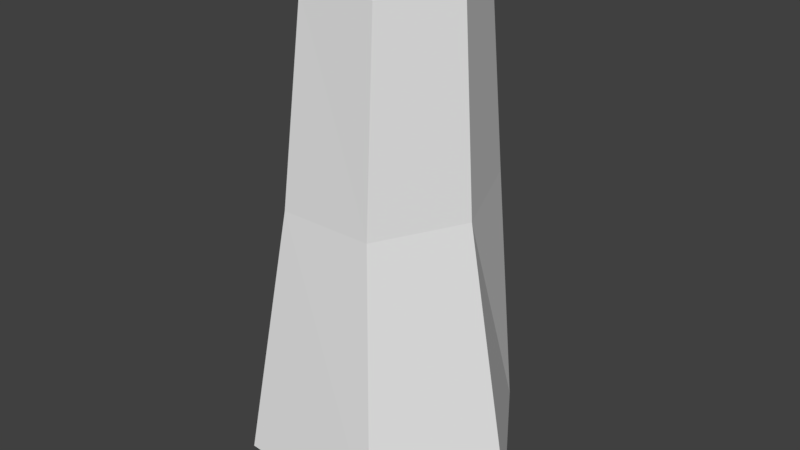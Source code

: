 # Source: huf_thigh_right.blend  (saved by Blender 2.82.7; exported with 4.5.12 LTS)
import bpy
from mathutils import Matrix  # noqa: F401  (used for matrix-valued properties, if any)

bpy.ops.wm.read_factory_settings(use_empty=True)
scene = bpy.context.scene
scene.name = 'Scene'

# ---- collections
col_collection_1 = bpy.data.collections.new('Collection 1'); scene.collection.children.link(col_collection_1)

# ---- materials (node trees are filled in below, after node groups)
mat_standard_003 = bpy.data.materials.new('Standard.003')
mat_standard_003.alpha_threshold = 0.0
mat_standard_003.use_transparent_shadow = False
mat_standard_003.specular_color = (0.0, 0.0, 0.0)
mat_standard_003.roughness = 0.5

# ---- material node trees

# ---- world
world_world = bpy.data.worlds.new('World'); scene.world = world_world
world_world.color = (0.05088, 0.05088, 0.05088)
world_world.use_sun_shadow = False
world_world.sun_shadow_jitter_overblur = 0.0
world_world.cycles.sampling_method = 'MANUAL'

# ---- meshes
me_geometry_n29944_001 = bpy.data.meshes.new('Geometry_n29944.001')
me_geometry_n29944_001.from_pydata([(3.682, 7.957, 1.845), (-2.934, 5.958, 32.5), (-0.9555, 0.3848, -0.1515), (2.221, -4.805, 32.98), (2.196, 5.958, 32.68), (4.583, -8.346, 1.406), (-5.481, 7.758, 2.124), (-0.7361, 0.3848, 35.03), (-8.417, -0.09137, 3.836), (8.889, -0.02671, 0.9333), (-5.755, -8.147, 2.124), (4.668, 0.06847, 32.93), (-3.127, -4.805, 32.5), (-6.094, 0.7284, 32.5), (-3.923, -5.978, 19.29), (2.603, -5.978, 19.29), (5.591, -0.03042, 19.29), (-3.688, 7.157, 19.29), (-7.544, 0.7749, 19.27), (2.574, 7.157, 19.29)], [], [(5, 2, 9), (10, 2, 5), (10, 8, 2), (6, 2, 8), (11, 7, 3), (3, 7, 12), (2, 6, 0), (9, 2, 0), (13, 1, 18), (17, 18, 1), (18, 17, 8), (6, 8, 17), (6, 17, 19), (6, 19, 0), (7, 11, 4), (4, 1, 7), (4, 17, 1), (19, 17, 4), (13, 7, 1), (13, 12, 7), (10, 18, 8), (14, 18, 10), (18, 14, 13), (12, 13, 14), (12, 14, 15), (3, 12, 15), (10, 5, 14), (15, 14, 5), (5, 9, 15), (16, 15, 9), (15, 16, 3), (11, 3, 16), (11, 16, 19), (4, 11, 19), (0, 16, 9), (19, 16, 0)])
_uv = me_geometry_n29944_001.uv_layers.new(name='UVMap')
_uv.uv.foreach_set('vector', [0.172, 0.6432, 9.384e-05, 0.5626, 0.1565, 0.4737, 0.2221, 0.8262, 0.04291, 0.7846, 0.172, 0.6432, 0.2221, 0.8262, 0.3081, 0.9611, 0.1564, 0.9999, 0.2245, 0.1404, 0.1388, 0.0009485, 0.2939, 9.384e-05, 0.7608, 0.4804, 0.8606, 0.5143, 0.7662, 0.5793, 0.7662, 0.5793, 0.8722, 0.6221, 0.7728, 0.6763, 0.0698, 0.1928, 0.2245, 0.1404, 0.1926, 0.3048, 0.1565, 0.4737, 0.03324, 0.3442, 0.1926, 0.3048, 0.7957, 0.1602, 0.7691, 0.269, 0.5622, 0.08984, 0.5296, 0.2226, 0.5622, 0.08984, 0.7691, 0.269, 0.5622, 0.08984, 0.5296, 0.2226, 0.2939, 9.384e-05, 0.2245, 0.1404, 0.2939, 9.384e-05, 0.5296, 0.2226, 0.2245, 0.1404, 0.5296, 0.2226, 0.5126, 0.337, 0.2245, 0.1404, 0.5126, 0.337, 0.1926, 0.3048, 0.8585, 0.4373, 0.7608, 0.4804, 0.7599, 0.3629, 0.7599, 0.3629, 0.7691, 0.269, 0.8763, 0.3218, 0.7599, 0.3629, 0.5296, 0.2226, 0.7691, 0.269, 0.5126, 0.337, 0.5296, 0.2226, 0.7599, 0.3629, 0.7957, 0.1602, 0.8809, 0.2278, 0.7691, 0.269, 0.805, 0.7853, 0.7728, 0.6763, 0.8809, 0.7093, 0.2221, 0.8262, 0.5784, 0.8676, 0.3081, 0.9611, 0.534, 0.7324, 0.5784, 0.8676, 0.2221, 0.8262, 0.5784, 0.8676, 0.534, 0.7324, 0.805, 0.7853, 0.7728, 0.6763, 0.805, 0.7853, 0.534, 0.7324, 0.7728, 0.6763, 0.534, 0.7324, 0.5113, 0.6108, 0.7662, 0.5793, 0.7728, 0.6763, 0.5113, 0.6108, 0.2221, 0.8262, 0.172, 0.6432, 0.534, 0.7324, 0.5113, 0.6108, 0.534, 0.7324, 0.172, 0.6432, 0.172, 0.6432, 0.1565, 0.4737, 0.5113, 0.6108, 0.5047, 0.4838, 0.5113, 0.6108, 0.1565, 0.4737, 0.5113, 0.6108, 0.5047, 0.4838, 0.7662, 0.5793, 0.7608, 0.4804, 0.7662, 0.5793, 0.5047, 0.4838, 0.7608, 0.4804, 0.5047, 0.4838, 0.5126, 0.337, 0.7599, 0.3629, 0.7608, 0.4804, 0.5126, 0.337, 0.1926, 0.3048, 0.5047, 0.4838, 0.1565, 0.4737, 0.5126, 0.337, 0.5047, 0.4838, 0.1926, 0.3048])
me_geometry_n29944_001.materials.append(mat_standard_003)
me_geometry_n29944_001.use_remesh_preserve_volume = False
me_geometry_n29944_001.use_remesh_preserve_attributes = False
me_geometry_n29944_001.use_mirror_vertex_groups = False
me_geometry_n29944_001.update()

# ---- objects
ob_foot__13 = bpy.data.objects.new('foot (13)', me_geometry_n29944_001)

# ---- transforms, parenting, visibility, modifiers, constraints
ob_foot__13.location = (0.0, 0.0, 0.0)
ob_foot__13.lineart.crease_threshold = 0.0

# ---- collection membership
col_collection_1.objects.link(ob_foot__13)

# ---- scene / render settings (as saved in the file)
scene.frame_start = 1; scene.frame_end = 250; scene.frame_set(1)
scene.render.engine = 'BLENDER_EEVEE_NEXT'
scene.render.resolution_percentage = 50
scene.render.dither_intensity = 0.0
scene.cycles.use_denoising = False
scene.cycles.samples = 128
scene.cycles.sampling_pattern = 'TABULATED_SOBOL'
scene.cycles.use_adaptive_sampling = False
scene.cycles.use_light_tree = False
scene.cycles.blur_glossy = 0.0
scene.cycles.sample_clamp_indirect = 0.0
scene.eevee.use_taa_reprojection = False
scene.view_settings.view_transform = 'Standard'
bpy.context.view_layer.update()

# ---- added for rendering (the .blend has no active camera and no usable light): camera, sun
cam_auto = bpy.data.cameras.new('AutoCamera')
cam_auto.lens = 50.0
cam_auto.sensor_width = 36.0
cam_auto.clip_end = 1000.0
ob_auto_camera = bpy.data.objects.new('AutoCamera', cam_auto)
scene.collection.objects.link(ob_auto_camera)
ob_auto_camera.location = (39.5201, -47.3354, 48.8643)
ob_auto_camera.rotation_euler = (1.09748, -7.21219e-08, 0.694738)
scene.camera = ob_auto_camera
light_auto_sun = bpy.data.lights.new('AutoSun', 'SUN')
light_auto_sun.energy = 3.0
light_auto_sun.angle = 0.0523599
ob_auto_sun = bpy.data.objects.new('AutoSun', light_auto_sun)
scene.collection.objects.link(ob_auto_sun)
ob_auto_sun.rotation_euler = (0.872665, 0.174533, 0.523599)
bpy.context.view_layer.update()
